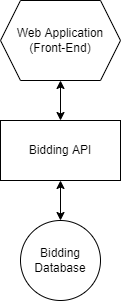

The diagram above was exported from draw.io. Its source (the exported page's mxGraphModel, read from the mxfile embedded in the PNG):
<mxGraphModel dx="1022" dy="436" grid="1" gridSize="10" guides="1" tooltips="1" connect="1" arrows="1" fold="1" page="1" pageScale="1" pageWidth="850" pageHeight="1100" math="0" shadow="0">
  <root>
    <mxCell id="HVaApjSmlS0kAQlwsaro-0" />
    <mxCell id="HVaApjSmlS0kAQlwsaro-1" parent="HVaApjSmlS0kAQlwsaro-0" />
    <mxCell id="HVaApjSmlS0kAQlwsaro-4" value="Bidding API" style="rounded=0;whiteSpace=wrap;html=1;" vertex="1" parent="HVaApjSmlS0kAQlwsaro-1">
      <mxGeometry x="320" y="260" width="120" height="60" as="geometry" />
    </mxCell>
    <mxCell id="HVaApjSmlS0kAQlwsaro-8" value="Bidding&lt;br&gt;Database" style="ellipse;whiteSpace=wrap;html=1;aspect=fixed;" vertex="1" parent="HVaApjSmlS0kAQlwsaro-1">
      <mxGeometry x="340" y="360" width="80" height="80" as="geometry" />
    </mxCell>
    <mxCell id="HVaApjSmlS0kAQlwsaro-10" value="" style="endArrow=classic;startArrow=classic;html=1;entryX=0.5;entryY=1;entryDx=0;entryDy=0;exitX=0.5;exitY=0;exitDx=0;exitDy=0;" edge="1" parent="HVaApjSmlS0kAQlwsaro-1" source="HVaApjSmlS0kAQlwsaro-8" target="HVaApjSmlS0kAQlwsaro-4">
      <mxGeometry width="50" height="50" relative="1" as="geometry">
        <mxPoint x="360" y="350" as="sourcePoint" />
        <mxPoint x="230" y="330" as="targetPoint" />
      </mxGeometry>
    </mxCell>
    <mxCell id="HVaApjSmlS0kAQlwsaro-15" value="Web Application&lt;br&gt;(Front-End)" style="shape=hexagon;perimeter=hexagonPerimeter2;whiteSpace=wrap;html=1;fixedSize=1;" vertex="1" parent="HVaApjSmlS0kAQlwsaro-1">
      <mxGeometry x="320" y="140" width="120" height="80" as="geometry" />
    </mxCell>
    <mxCell id="HVaApjSmlS0kAQlwsaro-16" value="" style="endArrow=classic;startArrow=classic;html=1;entryX=0.5;entryY=1;entryDx=0;entryDy=0;exitX=0.5;exitY=0;exitDx=0;exitDy=0;" edge="1" parent="HVaApjSmlS0kAQlwsaro-1" source="HVaApjSmlS0kAQlwsaro-4" target="HVaApjSmlS0kAQlwsaro-15">
      <mxGeometry width="50" height="50" relative="1" as="geometry">
        <mxPoint x="400" y="240" as="sourcePoint" />
        <mxPoint x="390" y="330" as="targetPoint" />
      </mxGeometry>
    </mxCell>
  </root>
</mxGraphModel>